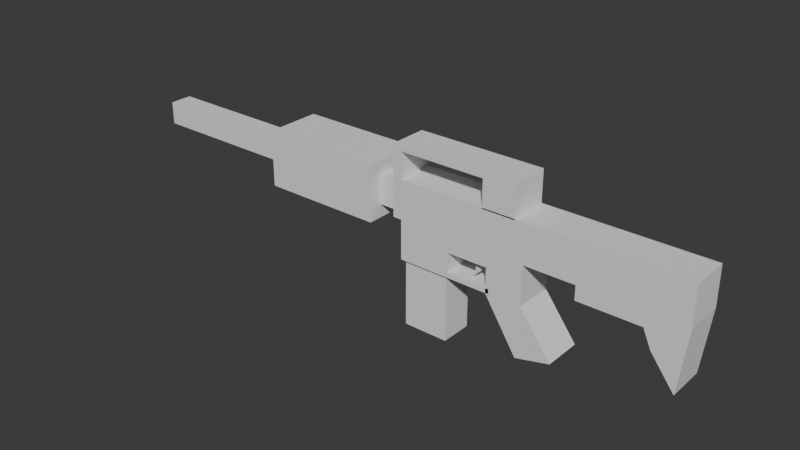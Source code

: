 # Source: M4A1.blend  (saved by Blender 4.1.24; exported with 4.5.12 LTS)
import bpy
from mathutils import Matrix  # noqa: F401  (used for matrix-valued properties, if any)

bpy.ops.wm.read_factory_settings(use_empty=True)
scene = bpy.context.scene
scene.name = 'Scene'

# ---- collections
col_collection = bpy.data.collections.new('Collection'); scene.collection.children.link(col_collection)

# ---- world
world_world = bpy.data.worlds.new('World'); scene.world = world_world
world_world.use_nodes = True; world_world.node_tree.nodes.clear()
_N = world_world.node_tree.nodes; _L = world_world.node_tree.links
n0 = _N.new('ShaderNodeOutputWorld'); n0.name = 'World Output'; n0.location = (300, 300)
n1 = _N.new('ShaderNodeBackground'); n1.name = 'Background'; n1.location = (10, 300)
n1.inputs[0].default_value = (0.05088, 0.05088, 0.05088, 1.0)
_L.new(n1.outputs[0], n0.inputs[0])
n0.is_active_output = True
world_world.color = (0.05088, 0.05088, 0.05088)
world_world.use_sun_shadow = False
world_world.sun_shadow_jitter_overblur = 0.0

# ---- meshes
me_cube_002 = bpy.data.meshes.new('Cube.002')
me_cube_002.from_pydata([(10.46, -0.9989, -0.1851), (10.46, -0.9989, 1.815), (10.46, 1.001, -0.1851), (10.46, 1.001, 1.815), (12.46, -0.9989, -0.1851), (12.46, -0.9989, 1.815), (12.46, 1.001, -0.1851), (12.46, 1.001, 1.815), (-2.365, 0.7551, 0.06086), (-2.365, -0.753, 0.06086), (-2.365, -0.753, 1.569), (-2.365, 0.7551, 1.569), (-2.365, 1.001, -0.1851), (-2.365, -0.9989, -0.1851), (-2.365, -0.9989, 1.815), (-2.365, 1.001, 1.815), (-3.365, 0.7551, 0.06086), (-3.365, -0.753, 0.06086), (-3.365, -0.753, 1.569), (-3.365, 0.7551, 1.569), (-3.365, 1.447, -0.6308), (-3.365, -1.445, -0.6308), (-3.365, -1.445, 2.261), (-3.365, 1.447, 2.261), (-9.626, 0.5921, 0.2239), (-9.626, -0.5899, 0.2239), (-9.626, -0.5899, 1.406), (-9.626, 0.5921, 1.406), (-9.626, 1.447, -0.6308), (-9.626, -1.445, -0.6308), (-9.626, -1.445, 2.261), (-9.626, 1.447, 2.261), (-18.09, 0.5921, 0.2239), (-18.09, -0.5899, 0.2239), (-18.09, -0.5899, 1.406), (-18.09, 0.5921, 1.406), (-1.913, -0.9989, 1.815), (-1.913, -0.9989, -0.1851), (-1.913, 1.001, 1.815), (-1.913, 1.001, -0.1851), (-2.365, -0.9989, 3.435), (-2.365, 1.001, 3.435), (-1.913, -0.9989, 3.435), (-1.913, 1.001, 3.435), (-1.913, 1.001, 3.175), (-1.913, -0.9989, 3.175), (-2.365, 1.001, 3.175), (-2.365, -0.9989, 3.175), (4.198, 1.001, 3.435), (4.198, -0.9989, 3.435), (4.198, 1.001, 3.175), (4.198, -0.9989, 3.175), (2.514, -0.9989, 3.175), (2.514, -0.9989, 3.435), (2.514, 1.001, 3.435), (2.514, 1.001, 3.175), (4.198, 1.001, 1.758), (4.198, -0.9989, 1.758), (2.514, -0.9989, 1.758), (2.514, 1.001, 1.758), (4.705, -0.9989, -0.1851), (4.705, 1.001, -0.1851), (4.705, -0.9989, 1.815), (4.705, 1.001, 1.815), (-1.913, -0.9989, -0.9659), (-1.913, 1.001, -0.9659), (4.705, -0.9989, -0.9659), (4.705, 1.001, -0.9659), (0.7669, -0.9989, 1.815), (0.7669, 1.001, 1.815), (0.7669, -0.9989, -0.1851), (0.7669, 1.001, -0.1851), (0.7669, -0.9989, -0.9659), (0.7669, 1.001, -0.9659), (-1.75, -0.8359, -2.24), (-1.75, 0.838, -2.24), (0.6039, -0.8359, -2.24), (0.6039, 0.838, -2.24), (-1.913, -0.9989, -1.991), (0.7669, -0.9989, -1.991), (0.7669, 1.001, -1.991), (-1.913, 1.001, -1.991), (3.019, -0.9989, -2.24), (3.019, 1.001, -2.24), (3.019, -0.9989, -1.991), (3.019, 1.001, -1.991), (2.85, -0.9989, -0.1851), (2.85, 1.001, -0.1851), (2.85, -0.9989, -0.9659), (2.85, 1.001, -0.9659), (2.85, -0.9989, 1.815), (2.85, 1.001, 1.815), (2.85, -0.9989, -2.23), (4.705, -0.9989, -2.23), (2.85, 1.001, -2.23), (4.705, 1.001, -2.23), (-1.913, -0.9989, -2.24), (-1.913, 1.001, -2.24), (0.7669, -0.9989, -2.24), (0.7669, 1.001, -2.24), (-1.75, -0.8359, -5.735), (-1.75, 0.838, -5.735), (0.6039, -0.8359, -5.735), (0.6039, 0.838, -5.735), (4.555, -0.987, -4.904), (6.354, -1.011, -4.452), (4.577, 1.013, -4.887), (6.376, 0.9891, -4.435), (7.299, -0.9989, -0.1851), (7.299, 1.001, -0.1851), (7.299, -0.9989, 1.815), (7.299, 1.001, 1.815), (10.46, 1.001, -0.9113), (10.46, -0.9989, -0.9113), (7.299, -0.9989, -0.9113), (7.299, 1.001, -0.9113), (10.87, 1.001, -1.837), (10.87, -0.9989, -1.837), (12.08, 1.001, -3.429), (12.08, -0.9989, -3.429), (2.043, -0.6167, -1.553), (2.043, -0.6167, -0.9455), (2.043, -0.3947, -1.553), (2.043, -0.3947, -0.9455), (2.265, -0.6167, -1.553), (2.265, -0.6167, -0.9455), (2.265, -0.3947, -1.553), (2.265, -0.3947, -0.9455), (1.77, -0.4768, -1.953), (1.77, -0.5345, -1.953), (1.828, -0.4768, -1.953), (1.828, -0.5345, -1.953)], [], [(37, 36, 14, 13), (2, 3, 7, 6), (6, 7, 5, 4), (4, 5, 1, 0), (4, 0, 117, 119), (7, 3, 1, 5), (9, 10, 18, 17), (53, 52, 51, 49), (39, 37, 13, 12), (38, 39, 12, 15), (9, 8, 12, 13), (10, 9, 13, 14), (11, 10, 14, 15), (8, 11, 15, 12), (18, 19, 23, 22), (10, 11, 19, 18), (8, 9, 17, 16), (11, 8, 16, 19), (23, 20, 28, 31), (16, 17, 21, 20), (19, 16, 20, 23), (17, 18, 22, 21), (26, 27, 35, 34), (21, 22, 30, 29), (22, 23, 31, 30), (20, 21, 29, 28), (25, 24, 28, 29), (26, 25, 29, 30), (27, 26, 30, 31), (24, 27, 31, 28), (33, 34, 35, 32), (24, 25, 33, 32), (27, 24, 32, 35), (25, 26, 34, 33), (69, 71, 39, 38), (70, 37, 64, 72), (68, 69, 38, 36), (70, 68, 36, 37), (42, 43, 41, 40), (44, 46, 41, 43), (47, 45, 42, 40), (46, 47, 40, 41), (15, 14, 47, 46), (14, 36, 45, 47), (38, 15, 46, 44), (36, 38, 44, 45), (51, 50, 48, 49), (54, 53, 49, 48), (55, 54, 48, 50), (51, 52, 58, 57), (45, 44, 55, 52), (44, 43, 54, 55), (43, 42, 53, 54), (42, 45, 52, 53), (58, 59, 56, 57), (55, 50, 56, 59), (50, 51, 57, 56), (52, 55, 59, 58), (108, 110, 62, 60), (110, 111, 63, 62), (109, 108, 60, 61), (111, 109, 61, 63), (79, 78, 96, 98), (37, 39, 65, 64), (87, 61, 67, 89), (61, 60, 66, 67), (39, 71, 73, 65), (89, 88, 72, 73), (86, 90, 68, 70), (90, 91, 69, 68), (86, 70, 72, 88), (91, 87, 71, 69), (77, 76, 102, 103), (98, 99, 83, 82), (81, 80, 99, 97), (78, 81, 97, 96), (64, 65, 81, 78), (65, 73, 80, 81), (73, 72, 79, 80), (72, 64, 78, 79), (85, 84, 82, 83), (80, 79, 84, 85), (99, 80, 85, 83), (79, 98, 82, 84), (63, 61, 87, 91), (60, 86, 88, 66), (62, 63, 91, 90), (60, 62, 90, 86), (67, 66, 93, 95), (71, 87, 89, 73), (94, 95, 107, 106), (66, 88, 92, 93), (88, 89, 94, 92), (89, 67, 95, 94), (75, 74, 96, 97), (74, 76, 98, 96), (77, 75, 97, 99), (76, 77, 99, 98), (103, 102, 100, 101), (76, 74, 100, 102), (75, 77, 103, 101), (74, 75, 101, 100), (107, 105, 104, 106), (95, 93, 105, 107), (93, 92, 104, 105), (92, 94, 106, 104), (3, 2, 109, 111), (109, 2, 112, 115), (1, 3, 111, 110), (0, 1, 110, 108), (112, 113, 114, 115), (108, 109, 115, 114), (0, 108, 114, 113), (2, 0, 113, 112), (116, 118, 119, 117), (2, 6, 118, 116), (0, 2, 116, 117), (6, 4, 119, 118), (112, 113, 117, 116), (117, 113, 0), (116, 2, 112), (120, 121, 123, 122), (122, 123, 127, 126), (126, 127, 125, 124), (124, 125, 121, 120), (122, 126, 130, 128), (127, 123, 121, 125), (128, 130, 131, 129), (120, 122, 128, 129), (126, 124, 131, 130), (124, 120, 129, 131)])
_uv = me_cube_002.uv_layers.new(name='UVMap')
_uv.uv.foreach_set('vector', [0.375, 1.0, 0.625, 1.0, 0.625, 1.0, 0.375, 1.0, 0.375, 0.25, 0.625, 0.25, 0.625, 0.5, 0.375, 0.5, 0.375, 0.5, 0.625, 0.5, 0.625, 0.75, 0.375, 0.75, 0.375, 0.75, 0.625, 0.75, 0.625, 1.0, 0.375, 1.0, 0.375, 0.75, 0.375, 1.0, 0.375, 1.0, 0.375, 0.75, 0.625, 0.5, 0.875, 0.5, 0.875, 0.75, 0.625, 0.75, 0.4057, 0.03074, 0.5943, 0.03074, 0.5943, 0.03074, 0.4057, 0.03074, 0.625, 1.0, 0.625, 1.0, 0.625, 1.0, 0.625, 1.0, 0.125, 0.5, 0.125, 0.75, 0.125, 0.75, 0.125, 0.5, 0.625, 0.25, 0.375, 0.25, 0.375, 0.25, 0.625, 0.25, 0.4057, 0.03074, 0.4057, 0.2193, 0.375, 0.25, 0.375, 0.0, 0.5943, 0.03074, 0.4057, 0.03074, 0.375, 0.0, 0.625, 0.0, 0.5943, 0.2193, 0.5943, 0.03074, 0.625, 0.0, 0.625, 0.25, 0.4057, 0.2193, 0.5943, 0.2193, 0.625, 0.25, 0.375, 0.25, 0.5943, 0.03074, 0.5943, 0.2193, 0.5943, 0.2193, 0.5943, 0.03074, 0.5943, 0.03074, 0.5943, 0.2193, 0.5943, 0.2193, 0.5943, 0.03074, 0.4057, 0.2193, 0.4057, 0.03074, 0.4057, 0.03074, 0.4057, 0.2193, 0.5943, 0.2193, 0.4057, 0.2193, 0.4057, 0.2193, 0.5943, 0.2193, 0.5943, 0.2193, 0.4057, 0.2193, 0.4057, 0.2193, 0.5943, 0.2193, 0.4057, 0.2193, 0.4057, 0.03074, 0.4057, 0.03074, 0.4057, 0.2193, 0.5943, 0.2193, 0.4057, 0.2193, 0.4057, 0.2193, 0.5943, 0.2193, 0.4057, 0.03074, 0.5943, 0.03074, 0.5943, 0.03074, 0.4057, 0.03074, 0.5385, 0.08647, 0.5385, 0.1635, 0.5385, 0.1635, 0.5385, 0.08647, 0.4057, 0.03074, 0.5943, 0.03074, 0.5943, 0.03074, 0.4057, 0.03074, 0.5943, 0.03074, 0.5943, 0.2193, 0.5943, 0.2193, 0.5943, 0.03074, 0.4057, 0.2193, 0.4057, 0.03074, 0.4057, 0.03074, 0.4057, 0.2193, 0.4615, 0.08647, 0.4615, 0.1635, 0.4057, 0.2193, 0.4057, 0.03074, 0.5385, 0.08647, 0.4615, 0.08647, 0.4057, 0.03074, 0.5943, 0.03074, 0.5385, 0.1635, 0.5385, 0.08647, 0.5943, 0.03074, 0.5943, 0.2193, 0.4615, 0.1635, 0.5385, 0.1635, 0.5943, 0.2193, 0.4057, 0.2193, 0.4615, 0.08647, 0.5385, 0.08647, 0.5385, 0.1635, 0.4615, 0.1635, 0.4615, 0.1635, 0.4615, 0.08647, 0.4615, 0.08647, 0.4615, 0.1635, 0.5385, 0.1635, 0.4615, 0.1635, 0.4615, 0.1635, 0.5385, 0.1635, 0.4615, 0.08647, 0.5385, 0.08647, 0.5385, 0.08647, 0.4615, 0.08647, 0.625, 0.25, 0.375, 0.25, 0.375, 0.25, 0.625, 0.25, 0.375, 1.0, 0.375, 1.0, 0.375, 1.0, 0.375, 1.0, 0.875, 0.75, 0.875, 0.5, 0.875, 0.5, 0.875, 0.75, 0.375, 1.0, 0.625, 1.0, 0.625, 1.0, 0.375, 1.0, 0.875, 0.75, 0.875, 0.5, 0.875, 0.5, 0.875, 0.75, 0.625, 0.25, 0.625, 0.25, 0.625, 0.25, 0.625, 0.25, 0.625, 1.0, 0.625, 1.0, 0.625, 1.0, 0.625, 1.0, 0.625, 0.25, 0.625, 0.0, 0.625, 0.0, 0.625, 0.25, 0.625, 0.25, 0.625, 0.0, 0.625, 0.0, 0.625, 0.25, 0.625, 1.0, 0.625, 1.0, 0.625, 1.0, 0.625, 1.0, 0.625, 0.25, 0.625, 0.25, 0.625, 0.25, 0.625, 0.25, 0.875, 0.75, 0.875, 0.5, 0.875, 0.5, 0.875, 0.75, 0.875, 0.75, 0.875, 0.5, 0.875, 0.5, 0.875, 0.75, 0.875, 0.5, 0.875, 0.75, 0.875, 0.75, 0.875, 0.5, 0.625, 0.25, 0.625, 0.25, 0.625, 0.25, 0.625, 0.25, 0.625, 1.0, 0.625, 1.0, 0.625, 1.0, 0.625, 1.0, 0.875, 0.75, 0.875, 0.5, 0.875, 0.5, 0.875, 0.75, 0.625, 0.25, 0.625, 0.25, 0.625, 0.25, 0.625, 0.25, 0.875, 0.5, 0.875, 0.75, 0.875, 0.75, 0.875, 0.5, 0.625, 1.0, 0.625, 1.0, 0.625, 1.0, 0.625, 1.0, 0.875, 0.75, 0.875, 0.5, 0.875, 0.5, 0.875, 0.75, 0.625, 0.25, 0.625, 0.25, 0.625, 0.25, 0.625, 0.25, 0.875, 0.5, 0.875, 0.75, 0.875, 0.75, 0.875, 0.5, 0.875, 0.75, 0.875, 0.5, 0.875, 0.5, 0.875, 0.75, 0.375, 1.0, 0.625, 1.0, 0.625, 1.0, 0.375, 1.0, 0.875, 0.75, 0.875, 0.5, 0.875, 0.5, 0.875, 0.75, 0.125, 0.5, 0.125, 0.75, 0.125, 0.75, 0.125, 0.5, 0.625, 0.25, 0.375, 0.25, 0.375, 0.25, 0.625, 0.25, 0.375, 1.0, 0.375, 1.0, 0.375, 1.0, 0.375, 1.0, 0.125, 0.75, 0.125, 0.5, 0.125, 0.5, 0.125, 0.75, 0.375, 0.25, 0.375, 0.25, 0.375, 0.25, 0.375, 0.25, 0.125, 0.5, 0.125, 0.75, 0.125, 0.75, 0.125, 0.5, 0.375, 0.25, 0.375, 0.25, 0.375, 0.25, 0.375, 0.25, 0.125, 0.5, 0.125, 0.75, 0.125, 0.75, 0.125, 0.5, 0.375, 1.0, 0.625, 1.0, 0.625, 1.0, 0.375, 1.0, 0.875, 0.75, 0.875, 0.5, 0.875, 0.5, 0.875, 0.75, 0.375, 1.0, 0.375, 1.0, 0.375, 1.0, 0.375, 1.0, 0.625, 0.25, 0.375, 0.25, 0.375, 0.25, 0.625, 0.25, 0.125, 0.5204, 0.125, 0.7296, 0.125, 0.7296, 0.125, 0.5204, 0.125, 0.75, 0.125, 0.5, 0.125, 0.5, 0.125, 0.75, 0.375, 0.25, 0.375, 0.25, 0.375, 0.25, 0.375, 0.25, 0.125, 0.75, 0.125, 0.5, 0.125, 0.5, 0.125, 0.75, 0.125, 0.75, 0.125, 0.5, 0.125, 0.5, 0.125, 0.75, 0.375, 0.25, 0.375, 0.25, 0.375, 0.25, 0.375, 0.25, 0.125, 0.5, 0.125, 0.75, 0.125, 0.75, 0.125, 0.5, 0.375, 1.0, 0.375, 1.0, 0.375, 1.0, 0.375, 1.0, 0.125, 0.5, 0.125, 0.75, 0.125, 0.75, 0.125, 0.5, 0.125, 0.5, 0.125, 0.75, 0.125, 0.75, 0.125, 0.5, 0.375, 0.25, 0.375, 0.25, 0.375, 0.25, 0.375, 0.25, 0.375, 1.0, 0.375, 1.0, 0.375, 1.0, 0.375, 1.0, 0.625, 0.25, 0.375, 0.25, 0.375, 0.25, 0.625, 0.25, 0.375, 1.0, 0.375, 1.0, 0.375, 1.0, 0.375, 1.0, 0.875, 0.75, 0.875, 0.5, 0.875, 0.5, 0.875, 0.75, 0.375, 1.0, 0.625, 1.0, 0.625, 1.0, 0.375, 1.0, 0.125, 0.5, 0.125, 0.75, 0.125, 0.75, 0.125, 0.5, 0.375, 0.25, 0.375, 0.25, 0.375, 0.25, 0.375, 0.25, 0.375, 0.25, 0.375, 0.25, 0.375, 0.25, 0.375, 0.25, 0.375, 1.0, 0.375, 1.0, 0.375, 1.0, 0.375, 1.0, 0.125, 0.75, 0.125, 0.5, 0.125, 0.5, 0.125, 0.75, 0.375, 0.25, 0.375, 0.25, 0.375, 0.25, 0.375, 0.25, 0.125, 0.5204, 0.125, 0.7296, 0.125, 0.75, 0.125, 0.5, 0.125, 0.7296, 0.125, 0.7296, 0.125, 0.75, 0.125, 0.75, 0.125, 0.5204, 0.125, 0.5204, 0.125, 0.5, 0.125, 0.5, 0.125, 0.7296, 0.125, 0.5204, 0.125, 0.5, 0.125, 0.75, 0.125, 0.5204, 0.125, 0.7296, 0.125, 0.7296, 0.125, 0.5204, 0.125, 0.7296, 0.125, 0.7296, 0.125, 0.7296, 0.125, 0.7296, 0.125, 0.5204, 0.125, 0.5204, 0.125, 0.5204, 0.125, 0.5204, 0.125, 0.7296, 0.125, 0.5204, 0.125, 0.5204, 0.125, 0.7296, 0.125, 0.5, 0.125, 0.75, 0.125, 0.75, 0.125, 0.5, 0.125, 0.5, 0.125, 0.75, 0.125, 0.75, 0.125, 0.5, 0.375, 1.0, 0.375, 1.0, 0.375, 1.0, 0.375, 1.0, 0.125, 0.75, 0.125, 0.5, 0.125, 0.5, 0.125, 0.75, 0.625, 0.25, 0.375, 0.25, 0.375, 0.25, 0.625, 0.25, 0.375, 0.25, 0.375, 0.25, 0.375, 0.25, 0.375, 0.25, 0.875, 0.75, 0.875, 0.5, 0.875, 0.5, 0.875, 0.75, 0.375, 1.0, 0.625, 1.0, 0.625, 1.0, 0.375, 1.0, 0.125, 0.5, 0.125, 0.75, 0.125, 0.75, 0.125, 0.5, 0.125, 0.75, 0.125, 0.5, 0.125, 0.5, 0.125, 0.75, 0.375, 1.0, 0.375, 1.0, 0.375, 1.0, 0.375, 1.0, 0.125, 0.5, 0.125, 0.75, 0.125, 0.75, 0.125, 0.5, 0.125, 0.5, 0.375, 0.5, 0.375, 0.75, 0.125, 0.75, 0.375, 0.25, 0.375, 0.5, 0.375, 0.5, 0.375, 0.25, 0.125, 0.75, 0.125, 0.5, 0.125, 0.5, 0.125, 0.75, 0.375, 0.5, 0.375, 0.75, 0.375, 0.75, 0.375, 0.5, 0.125, 0.5, 0.125, 0.75, 0.125, 0.75, 0.125, 0.5, 0.0, 0.0, 0.0, 0.0, 0.0, 0.0, 0.0, 0.0, 0.0, 0.0, 0.0, 0.0, 0.375, 0.0, 0.625, 0.0, 0.625, 0.25, 0.375, 0.25, 0.375, 0.25, 0.625, 0.25, 0.625, 0.5, 0.375, 0.5, 0.375, 0.5, 0.625, 0.5, 0.625, 0.75, 0.375, 0.75, 0.375, 0.75, 0.625, 0.75, 0.625, 1.0, 0.375, 1.0, 0.375, 0.25, 0.375, 0.5, 0.375, 0.5, 0.375, 0.25, 0.625, 0.5, 0.875, 0.5, 0.875, 0.75, 0.625, 0.75, 0.125, 0.5, 0.375, 0.5, 0.375, 0.75, 0.125, 0.75, 0.375, 0.0, 0.375, 0.25, 0.375, 0.25, 0.375, 0.0, 0.375, 0.5, 0.375, 0.75, 0.375, 0.75, 0.375, 0.5, 0.375, 0.75, 0.375, 1.0, 0.375, 1.0, 0.375, 0.75])
me_cube_002.update()

# ---- objects
ob_empty = bpy.data.objects.new('Empty', None)
ob_m4a1 = bpy.data.objects.new('M4A1', me_cube_002)

# ---- transforms, parenting, visibility, modifiers, constraints
ob_empty.location = (0.0, 0.0, 0.0)
ob_empty.rotation_euler = (1.571, 0.0, 0.0)
ob_empty.scale = (1.842, 1.842, 1.842)
ob_empty.empty_display_type = 'IMAGE'
ob_empty.empty_display_size = 5.0
ob_empty.hide_render = True
ob_m4a1.location = (0.76, -0.000305, 0.3402)
ob_m4a1.scale = (0.2869, 0.2869, 0.2869)

# ---- collection membership
col_collection.objects.link(ob_empty)
col_collection.objects.link(ob_m4a1)

# ---- scene / render settings (as saved in the file)
scene.frame_start = 1; scene.frame_end = 250; scene.frame_set(1)
scene.render.engine = 'BLENDER_EEVEE_NEXT'
scene.cycles.sampling_pattern = 'TABULATED_SOBOL'
scene.eevee.ray_tracing_options.trace_max_roughness = 0.0
bpy.context.view_layer.update()

# ---- added for rendering (the .blend has no active camera and no usable light): camera, sun
cam_auto = bpy.data.cameras.new('AutoCamera')
cam_auto.lens = 50.0
cam_auto.sensor_width = 36.0
cam_auto.clip_end = 1000.0
ob_auto_camera = bpy.data.objects.new('AutoCamera', cam_auto)
scene.collection.objects.link(ob_auto_camera)
ob_auto_camera.location = (8.45217, -10.2003, 6.81044)
ob_auto_camera.rotation_euler = (1.09748, -7.21219e-08, 0.694738)
scene.camera = ob_auto_camera
light_auto_sun = bpy.data.lights.new('AutoSun', 'SUN')
light_auto_sun.energy = 3.0
light_auto_sun.angle = 0.0523599
ob_auto_sun = bpy.data.objects.new('AutoSun', light_auto_sun)
scene.collection.objects.link(ob_auto_sun)
ob_auto_sun.rotation_euler = (0.872665, 0.174533, 0.523599)
bpy.context.view_layer.update()
